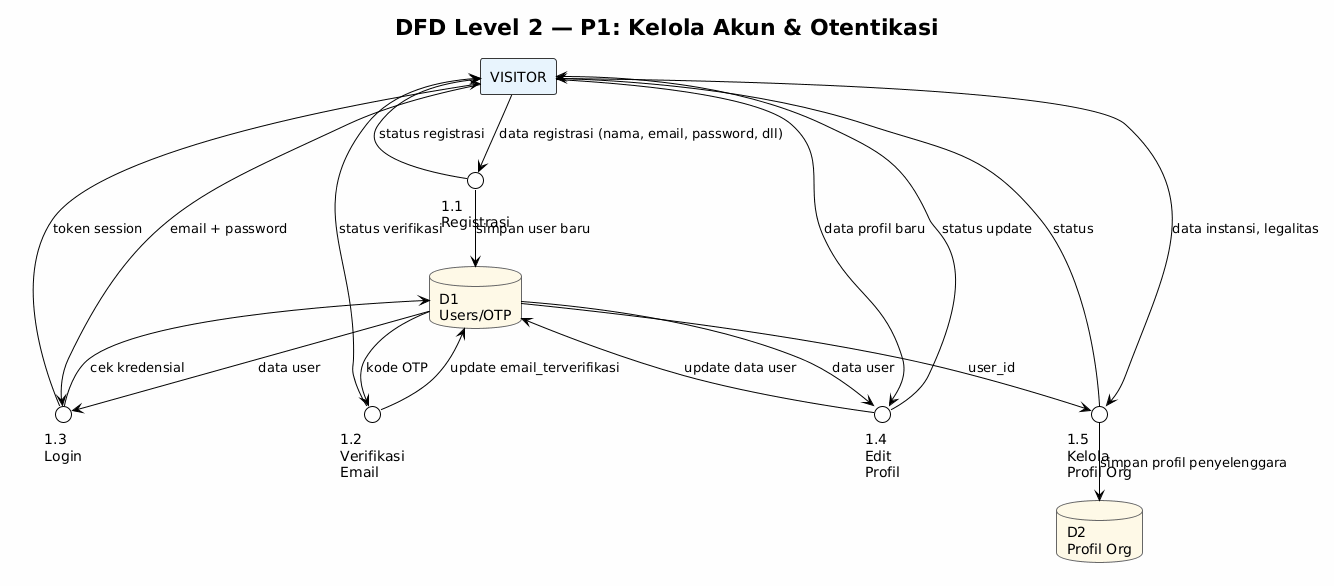

The diagram above was rendered by PlantUML. Its source (embedded in the PNG):
@startuml
!theme plain
skinparam rectangle {
  BorderColor #333333
  BackgroundColor #E8F4FD
}
skinparam circle {
  BorderColor #0066cc
  BackgroundColor #D6EAF8
}
skinparam database {
  BorderColor #666666
  BackgroundColor #FEF9E7
}
skinparam backgroundColor #FEFEFE

' ═══════════════════════════════════════════════════════════════════════
' DFD LEVEL 2 — P1: KELOLA AKUN & OTENTIKASI
' ═══════════════════════════════════════════════════════════════════════
title DFD Level 2 — P1: Kelola Akun & Otentikasi

rectangle "VISITOR" as v1

circle "1.1\nRegistrasi" as p11
circle "1.2\nVerifikasi\nEmail" as p12
circle "1.3\nLogin" as p13
circle "1.4\nEdit\nProfil" as p14
circle "1.5\nKelola\nProfil Org" as p15

database "D1\nUsers/OTP" as d1
database "D2\nProfil Org" as d2

v1 --> p11 : data registrasi (nama, email, password, dll)
v1 --> p13 : email + password
v1 --> p14 : data profil baru
v1 --> p15 : data instansi, legalitas

p11 --> d1 : simpan user baru
p12 --> d1 : update email_terverifikasi
p13 --> d1 : cek kredensial
p14 --> d1 : update data user
p15 --> d2 : simpan profil penyelenggara

d1 --> p12 : kode OTP
d1 --> p13 : data user
d1 --> p14 : data user
d1 --> p15 : user_id

p11 --> v1 : status registrasi
p12 --> v1 : status verifikasi
p13 --> v1 : token session
p14 --> v1 : status update
p15 --> v1 : status
@enduml